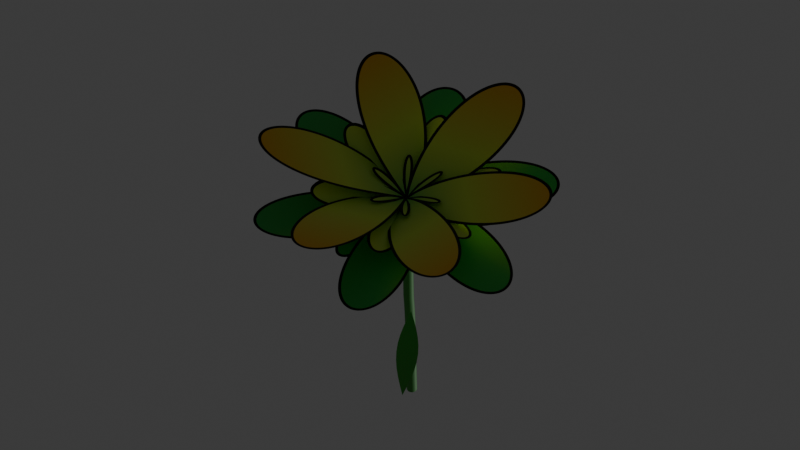 # Source: parametric_graph7_barnevmd.blend  (saved by Blender 5.1.30; exported with 4.5.12 LTS)
import bpy
from mathutils import Matrix  # noqa: F401  (used for matrix-valued properties, if any)

bpy.ops.wm.read_factory_settings(use_empty=True)
scene = bpy.context.scene
scene.name = 'Scene'

# ---- collections
col_collection = bpy.data.collections.new('Collection'); scene.collection.children.link(col_collection)

# ---- materials (node trees are filled in below, after node groups)
mat_butterflymat = bpy.data.materials.new('ButterflyMat')
mat_flowermat = bpy.data.materials.new('FlowerMat')
mat_blackmat = bpy.data.materials.new('BlackMat')
mat_stemleafmat = bpy.data.materials.new('StemLeafMat')

# ---- node groups
ng_x_butterfly = bpy.data.node_groups.new('x_butterfly', 'GeometryNodeTree')
_s = ng_x_butterfly.interface.new_socket(name='x', in_out='OUTPUT', socket_type='NodeSocketFloat')
_s = ng_x_butterfly.interface.new_socket(name='t', in_out='INPUT', socket_type='NodeSocketFloat')
_N = ng_x_butterfly.nodes; _L = ng_x_butterfly.links
n0 = _N.new('NodeGroupInput'); n0.name = 'Входы группы'; n0.location = (-659, -172)
n1 = _N.new('NodeGroupOutput'); n1.name = 'Выходы группы'; n1.location = (1300, 0)
n2 = _N.new('ShaderNodeMath'); n2.name = 'Математика'; n2.location = (0, 0)
n2.operation = 'COSINE'
n3 = _N.new('ShaderNodeMath'); n3.name = 'Математика.001'; n3.location = (0, 160)
n3.operation = 'SINE'
n4 = _N.new('ShaderNodeMath'); n4.name = 'Математика.002'; n4.location = (220, 0)
n4.operation = 'EXPONENT'
n5 = _N.new('ShaderNodeMath'); n5.name = 'Математика.003'; n5.location = (0, -160)
n5.operation = 'MULTIPLY'
n5.inputs[1].default_value = 4.0
n6 = _N.new('ShaderNodeMath'); n6.name = 'Математика.004'; n6.location = (220, -160)
n6.operation = 'COSINE'
n7 = _N.new('ShaderNodeMath'); n7.name = 'Математика.005'; n7.location = (440, -160)
n7.operation = 'MULTIPLY'
n7.inputs[1].default_value = 2.0
n8 = _N.new('ShaderNodeMath'); n8.name = 'Математика.006'; n8.location = (0, -320)
n8.operation = 'DIVIDE'
n8.inputs[1].default_value = 12.0
n9 = _N.new('ShaderNodeMath'); n9.name = 'Математика.007'; n9.location = (220, -320)
n9.operation = 'SINE'
n10 = _N.new('ShaderNodeMath'); n10.name = 'Математика.008'; n10.location = (440, -320)
n10.operation = 'POWER'
n10.inputs[1].default_value = 5.0
n11 = _N.new('ShaderNodeMath'); n11.name = 'Математика.009'; n11.location = (660, -80)
n11.operation = 'SUBTRACT'
n12 = _N.new('ShaderNodeMath'); n12.name = 'Математика.010'; n12.location = (880, -160)
n13 = _N.new('ShaderNodeMath'); n13.name = 'Математика.011'; n13.location = (1100, 100)
n13.operation = 'MULTIPLY'
n14 = _N.new('GeometryNodeInputSceneTime'); n14.name = 'Scene Time'; n14.location = (-854, 97)
n15 = _N.new('ShaderNodeMath'); n15.name = 'Математика.012'; n15.location = (-339, 17)
n15.operation = 'MULTIPLY'
n16 = _N.new('ShaderNodeMath'); n16.name = 'Математика.013'; n16.location = (-597, 65)
n16.operation = 'MULTIPLY'
n16.inputs[1].default_value = 0.1
_L.new(n15.outputs[0], n3.inputs[0])
_L.new(n2.outputs[0], n4.inputs[0])
_L.new(n5.outputs[0], n6.inputs[0])
_L.new(n6.outputs[0], n7.inputs[0])
_L.new(n8.outputs[0], n9.inputs[0])
_L.new(n9.outputs[0], n10.inputs[0])
_L.new(n4.outputs[0], n11.inputs[0])
_L.new(n7.outputs[0], n11.inputs[1])
_L.new(n11.outputs[0], n12.inputs[0])
_L.new(n10.outputs[0], n12.inputs[1])
_L.new(n3.outputs[0], n13.inputs[0])
_L.new(n12.outputs[0], n13.inputs[1])
_L.new(n13.outputs[0], n1.inputs[0])
_L.new(n0.outputs[0], n15.inputs[0])
_L.new(n15.outputs[0], n2.inputs[0])
_L.new(n15.outputs[0], n5.inputs[0])
_L.new(n15.outputs[0], n8.inputs[0])
_L.new(n16.outputs[0], n15.inputs[1])
_L.new(n14.outputs[0], n16.inputs[0])
n1.is_active_output = True
ng_y_butterfly = bpy.data.node_groups.new('y_butterfly', 'GeometryNodeTree')
_s = ng_y_butterfly.interface.new_socket(name='y', in_out='OUTPUT', socket_type='NodeSocketFloat')
_s = ng_y_butterfly.interface.new_socket(name='t', in_out='INPUT', socket_type='NodeSocketFloat')
_N = ng_y_butterfly.nodes; _L = ng_y_butterfly.links
n0 = _N.new('NodeGroupInput'); n0.name = 'Входы группы'; n0.location = (-620, -140)
n1 = _N.new('NodeGroupOutput'); n1.name = 'Выходы группы'; n1.location = (1300, 0)
n2 = _N.new('ShaderNodeMath'); n2.name = 'Математика'; n2.location = (0, 0)
n2.operation = 'COSINE'
n3 = _N.new('ShaderNodeMath'); n3.name = 'Математика.001'; n3.location = (0, 160)
n3.operation = 'SINE'
n4 = _N.new('ShaderNodeMath'); n4.name = 'Математика.002'; n4.location = (220, 0)
n4.operation = 'EXPONENT'
n5 = _N.new('ShaderNodeMath'); n5.name = 'Математика.003'; n5.location = (0, -160)
n5.operation = 'MULTIPLY'
n5.inputs[1].default_value = 4.0
n6 = _N.new('ShaderNodeMath'); n6.name = 'Математика.004'; n6.location = (220, -160)
n6.operation = 'COSINE'
n7 = _N.new('ShaderNodeMath'); n7.name = 'Математика.005'; n7.location = (440, -160)
n7.operation = 'MULTIPLY'
n7.inputs[1].default_value = 2.0
n8 = _N.new('ShaderNodeMath'); n8.name = 'Математика.006'; n8.location = (0, -320)
n8.operation = 'DIVIDE'
n8.inputs[1].default_value = 12.0
n9 = _N.new('ShaderNodeMath'); n9.name = 'Математика.007'; n9.location = (220, -320)
n9.operation = 'SINE'
n10 = _N.new('ShaderNodeMath'); n10.name = 'Математика.008'; n10.location = (440, -320)
n10.operation = 'POWER'
n10.inputs[1].default_value = 5.0
n11 = _N.new('ShaderNodeMath'); n11.name = 'Математика.009'; n11.location = (660, -80)
n11.operation = 'SUBTRACT'
n12 = _N.new('ShaderNodeMath'); n12.name = 'Математика.010'; n12.location = (880, -160)
n13 = _N.new('ShaderNodeMath'); n13.name = 'Математика.011'; n13.location = (1100, 0)
n13.operation = 'MULTIPLY'
n14 = _N.new('ShaderNodeMath'); n14.name = 'Математика.012'; n14.location = (-326, 53)
n14.operation = 'MULTIPLY'
n15 = _N.new('GeometryNodeInputSceneTime'); n15.name = 'Scene Time'; n15.location = (-749, 134)
n16 = _N.new('ShaderNodeMath'); n16.name = 'Математика.013'; n16.location = (-534, 78)
n16.operation = 'MULTIPLY'
n16.inputs[1].default_value = 0.1
_L.new(n14.outputs[0], n3.inputs[0])
_L.new(n2.outputs[0], n4.inputs[0])
_L.new(n5.outputs[0], n6.inputs[0])
_L.new(n6.outputs[0], n7.inputs[0])
_L.new(n8.outputs[0], n9.inputs[0])
_L.new(n9.outputs[0], n10.inputs[0])
_L.new(n4.outputs[0], n11.inputs[0])
_L.new(n7.outputs[0], n11.inputs[1])
_L.new(n11.outputs[0], n12.inputs[0])
_L.new(n10.outputs[0], n12.inputs[1])
_L.new(n2.outputs[0], n13.inputs[0])
_L.new(n12.outputs[0], n13.inputs[1])
_L.new(n13.outputs[0], n1.inputs[0])
_L.new(n0.outputs[0], n14.inputs[0])
_L.new(n14.outputs[0], n2.inputs[0])
_L.new(n14.outputs[0], n5.inputs[0])
_L.new(n14.outputs[0], n8.inputs[0])
_L.new(n16.outputs[0], n14.inputs[1])
_L.new(n15.outputs[0], n16.inputs[0])
n1.is_active_output = True
ng_z_dome = bpy.data.node_groups.new('z_dome', 'GeometryNodeTree')
_s = ng_z_dome.interface.new_socket(name='Z', in_out='OUTPUT', socket_type='NodeSocketFloat')
_s = ng_z_dome.interface.new_socket(name='X', in_out='INPUT', socket_type='NodeSocketFloat')
_s = ng_z_dome.interface.new_socket(name='Y', in_out='INPUT', socket_type='NodeSocketFloat')
_s = ng_z_dome.interface.new_socket(name='Scale', in_out='INPUT', socket_type='NodeSocketFloat')
_s.default_value = 0.5
_N = ng_z_dome.nodes; _L = ng_z_dome.links
n0 = _N.new('NodeGroupInput'); n0.name = 'Входы группы'; n0.location = (-697, 32)
n1 = _N.new('NodeGroupOutput'); n1.name = 'Выходы группы'; n1.location = (556, 67)
n2 = _N.new('ShaderNodeMath'); n2.name = 'Математика'; n2.location = (-301, 130)
n2.operation = 'MULTIPLY'
n2.inputs[0].default_value = -0.5
n3 = _N.new('ShaderNodeMath'); n3.name = 'Математика.001'; n3.location = (-247, -149)
n3.operation = 'MULTIPLY'
n3.inputs[0].default_value = 0.08
n4 = _N.new('ShaderNodeMath'); n4.name = 'Математика.002'; n4.location = (-80, 114)
n5 = _N.new('ShaderNodeMath'); n5.name = 'Математика.003'; n5.location = (126, 110)
n5.operation = 'POWER'
n5.inputs[1].default_value = 0.7
n6 = _N.new('ShaderNodeMath'); n6.name = 'Математика.004'; n6.location = (343, 37)
n6.operation = 'MULTIPLY'
n6.inputs[1].default_value = 0.6
_L.new(n0.outputs[0], n2.inputs[1])
_L.new(n0.outputs[1], n3.inputs[1])
_L.new(n2.outputs[0], n4.inputs[0])
_L.new(n3.outputs[0], n4.inputs[1])
_L.new(n4.outputs[0], n5.inputs[0])
_L.new(n5.outputs[0], n6.inputs[0])
_L.new(n6.outputs[0], n1.inputs[0])
n1.is_active_output = True
ng_butterfly_nodes = bpy.data.node_groups.new('butterfly_nodes', 'GeometryNodeTree')
_s = ng_butterfly_nodes.interface.new_socket(name='Geometry', in_out='OUTPUT', socket_type='NodeSocketGeometry')
_s = ng_butterfly_nodes.interface.new_socket(name='Geometry', in_out='INPUT', socket_type='NodeSocketGeometry')
_s = ng_butterfly_nodes.interface.new_socket(name='a', in_out='INPUT', socket_type='NodeSocketFloat')
_s = ng_butterfly_nodes.interface.new_socket(name='b', in_out='INPUT', socket_type='NodeSocketFloat')
_s.default_value = 3.0
ng_butterfly_nodes.is_modifier = True
_N = ng_butterfly_nodes.nodes; _L = ng_butterfly_nodes.links
n0 = _N.new('NodeGroupOutput'); n0.name = 'Group Output'; n0.location = (3556, -343)
n1 = _N.new('GeometryNodePoints'); n1.name = 'Points'; n1.location = (-974, -180)
n1.width = 133
n1.inputs[1].default_value = (0.0, 0.0, 3.0)
n2 = _N.new('ShaderNodeCombineXYZ'); n2.name = 'Combine XYZ'; n2.location = (403, -525)
n3 = _N.new('GeometryNodeRepeatInput'); n3.name = 'Repeat Input'; n3.location = (-784, -323)
n4 = _N.new('GeometryNodeRepeatOutput'); n4.name = 'Repeat Output'; n4.location = (1074, -375)
n4.repeat_items.clear()
_it = n4.repeat_items.new('GEOMETRY', 'napr')
_it = n4.repeat_items.new('GEOMETRY', 'trail')
_it = n4.repeat_items.new('FLOAT', 'Value')
n5 = _N.new('ShaderNodeMath'); n5.name = 'Math'; n5.location = (-577, -501)
n6 = _N.new('NodeReroute'); n6.name = 'Reroute'; n6.location = (-329, -722)
n6.width = 10
n6.socket_idname = 'NodeSocketFloat'
n7 = _N.new('GeometryNodePointsToCurves'); n7.name = 'Points to Curves'; n7.location = (1534, -405)
n8 = _N.new('GeometryNodeJoinGeometry'); n8.name = 'Join Geometry.001'; n8.location = (776, -467)
n9 = _N.new('GeometryNodeSetPosition'); n9.name = 'Set Position'; n9.location = (591, -230)
n10 = _N.new('ShaderNodeValue'); n10.name = 'step'; n10.location = (-1427, -615)
n10.label = 'step'
n10.outputs[0].default_value = 0.02
n11 = _N.new('FunctionNodeInputInt'); n11.name = 'Integer'; n11.location = (-1418, -519)
n11.label = 'iterations'
n11.integer = 1000
n11.outputs[0].default_value = 500
n12 = _N.new('ShaderNodeValue'); n12.name = 'Value'; n12.location = (-1415, -710)
n12.label = 'start point'
n12.outputs[0].default_value = 0.0
n13 = _N.new('GeometryNodeDeleteGeometry'); n13.name = 'Delete Geometry'; n13.location = (1360, -403)
n14 = _N.new('GeometryNodeInputIndex'); n14.name = 'Index'; n14.location = (332, -1222)
n15 = _N.new('FunctionNodeCompare'); n15.name = 'Compare'; n15.location = (500, -1209)
n15.operation = 'EQUAL'
n15.data_type = 'INT'
n16 = _N.new('NodeReroute'); n16.name = 'Reroute.001'; n16.location = (117, -392)
n16.width = 10
n16.socket_idname = 'NodeSocketGeometry'
n17 = _N.new('NodeReroute'); n17.name = 'Reroute.002'; n17.location = (116, -412)
n17.width = 10
n17.socket_idname = 'NodeSocketGeometry'
n18 = _N.new('GeometryNodeGroup'); n18.name = 'Группа'; n18.location = (-210, -560)
n18.label = 'x'
n18.node_tree = ng_x_butterfly
n19 = _N.new('GeometryNodeGroup'); n19.name = 'Группа.001'; n19.location = (-210, -700)
n19.label = 'y'
n19.node_tree = ng_y_butterfly
n20 = _N.new('GeometryNodeFillCurve'); n20.name = 'Заполнить кривую'; n20.location = (1880, -346)
n21 = _N.new('GeometryNodeSetPosition'); n21.name = 'Установить положение'; n21.location = (2815, -339)
n22 = _N.new('GeometryNodeCurvePrimitiveCircle'); n22.name = 'Окружность-кривая'; n22.location = (1628, -689)
n22.inputs[0].default_value = 6
n22.inputs[4].default_value = 0.04
n23 = _N.new('GeometryNodeCurveToMesh'); n23.name = 'Кривую в меш'; n23.location = (1907, -545)
n24 = _N.new('GeometryNodeInputPosition'); n24.name = 'Положение.001'; n24.location = (1930, -770)
n25 = _N.new('ShaderNodeSeparateXYZ'); n25.name = 'Разделить XYZ.001'; n25.location = (2131, -767)
n26 = _N.new('ShaderNodeCombineXYZ'); n26.name = 'Комбинировать XYZ.001'; n26.location = (2559, -757)
n27 = _N.new('GeometryNodeSetPosition'); n27.name = 'Установить положение.001'; n27.location = (2799, -557)
n27.inputs[3].default_value = (0.0, 0.0, 0.001)
n28 = _N.new('GeometryNodeSetMaterial'); n28.name = 'Установить материал'; n28.location = (3076, -321)
n28.inputs[2].default_value = mat_flowermat
n29 = _N.new('GeometryNodeSetMaterial'); n29.name = 'Установить материал.001'; n29.location = (3071, -499)
n29.inputs[2].default_value = mat_blackmat
n30 = _N.new('GeometryNodeJoinGeometry'); n30.name = 'Соединить геометрию'; n30.location = (3338, -339)
n31 = _N.new('GeometryNodeGroup'); n31.name = 'Группа.002'; n31.location = (12, -823)
n31.node_tree = ng_z_dome
n31.inputs[2].default_value = 0.6
n32 = _N.new('GeometryNodeGroup'); n32.name = 'Группа.004'; n32.location = (2351, -617)
n32.node_tree = ng_z_dome
n32.inputs[2].default_value = 1.0
n3.pair_with_output(n4)
_L.new(n5.outputs[0], n6.inputs[0])
_L.new(n8.outputs[0], n4.inputs[0])
_L.new(n9.outputs[0], n8.inputs[0])
_L.new(n2.outputs[0], n9.inputs[2])
_L.new(n16.outputs[0], n8.inputs[0])
_L.new(n3.outputs[3], n5.inputs[0])
_L.new(n5.outputs[0], n4.inputs[2])
_L.new(n9.outputs[0], n4.inputs[1])
_L.new(n17.outputs[0], n9.inputs[0])
_L.new(n10.outputs[0], n5.inputs[1])
_L.new(n11.outputs[0], n3.inputs[0])
_L.new(n1.outputs[0], n3.inputs[1])
_L.new(n1.outputs[0], n3.inputs[2])
_L.new(n12.outputs[0], n3.inputs[3])
_L.new(n4.outputs[0], n13.inputs[0])
_L.new(n14.outputs[0], n15.inputs[0])
_L.new(n14.outputs[0], n15.inputs[2])
_L.new(n15.outputs[0], n13.inputs[1])
_L.new(n11.outputs[0], n15.inputs[3])
_L.new(n13.outputs[0], n7.inputs[0])
_L.new(n3.outputs[1], n16.inputs[0])
_L.new(n3.outputs[2], n17.inputs[0])
_L.new(n6.outputs[0], n18.inputs[0])
_L.new(n6.outputs[0], n19.inputs[0])
_L.new(n18.outputs[0], n2.inputs[0])
_L.new(n19.outputs[0], n2.inputs[1])
_L.new(n7.outputs[0], n20.inputs[0])
_L.new(n20.outputs[0], n21.inputs[0])
_L.new(n7.outputs[0], n23.inputs[0])
_L.new(n22.outputs[0], n23.inputs[1])
_L.new(n24.outputs[0], n25.inputs[0])
_L.new(n25.outputs[0], n26.inputs[0])
_L.new(n25.outputs[1], n26.inputs[1])
_L.new(n23.outputs[0], n27.inputs[0])
_L.new(n26.outputs[0], n27.inputs[2])
_L.new(n21.outputs[0], n28.inputs[0])
_L.new(n27.outputs[0], n29.inputs[0])
_L.new(n28.outputs[0], n30.inputs[0])
_L.new(n29.outputs[0], n30.inputs[0])
_L.new(n30.outputs[0], n0.inputs[0])
_L.new(n18.outputs[0], n31.inputs[0])
_L.new(n19.outputs[0], n31.inputs[1])
_L.new(n31.outputs[0], n2.inputs[2])
_L.new(n25.outputs[0], n32.inputs[0])
_L.new(n25.outputs[1], n32.inputs[1])
_L.new(n32.outputs[0], n26.inputs[2])
_L.new(n26.outputs[0], n21.inputs[2])
n0.is_active_output = True
ng_flower_nodes = bpy.data.node_groups.new('flower_nodes', 'GeometryNodeTree')
_s = ng_flower_nodes.interface.new_socket(name='Geometry', in_out='OUTPUT', socket_type='NodeSocketGeometry')
ng_flower_nodes.is_modifier = True
_N = ng_flower_nodes.nodes; _L = ng_flower_nodes.links
n0 = _N.new('GeometryNodeRepeatInput'); n0.name = 'Repeat Input'; n0.location = (-500, 0)
n0.inputs[3].default_value = 0.0
n1 = _N.new('GeometryNodeRepeatOutput'); n1.name = 'Repeat Output'; n1.location = (722, 0)
n1.repeat_items.clear()
_it = n1.repeat_items.new('GEOMETRY', 'napr')
_it = n1.repeat_items.new('GEOMETRY', 'trail')
_it = n1.repeat_items.new('FLOAT', 'Value')
n1.inputs[2].default_value = 0.0
n2 = _N.new('FunctionNodeInputInt'); n2.name = 'Целое число'; n2.location = (-899, -188)
n2.label = 'petals'
n2.integer = 6
n2.outputs[0].default_value = 0
n3 = _N.new('ShaderNodeValue'); n3.name = 'Значение'; n3.location = (-612, -201)
n3.label = '2π'
n3.outputs[0].default_value = 6.2
n4 = _N.new('ShaderNodeMath'); n4.name = 'Математика'; n4.location = (-400, -200)
n4.operation = 'DIVIDE'
n5 = _N.new('ShaderNodeMath'); n5.name = 'Математика.001'; n5.location = (-150, -200)
n5.operation = 'MULTIPLY'
n6 = _N.new('ShaderNodeCombineXYZ'); n6.name = 'Комбинировать XYZ'; n6.location = (116, -192)
n6.inputs[0].default_value = 0.05
n7 = _N.new('GeometryNodeGroup'); n7.name = 'Группа'; n7.location = (-300, 150)
n7.label = 'butterfly'
n7.node_tree = ng_butterfly_nodes
n7.inputs[1].default_value = 0.0
n7.inputs[2].default_value = 3.0
n8 = _N.new('GeometryNodeTransform'); n8.name = 'Трансформировать геометрию'; n8.location = (350, 50)
n8.inputs[3].default_value = (1.0, 0.9, 1.2)
n9 = _N.new('GeometryNodeJoinGeometry'); n9.name = 'Соединить геометрию'; n9.location = (550, 100)
n10 = _N.new('NodeGroupOutput'); n10.name = 'Выходы группы'; n10.location = (900, 0)
n11 = _N.new('GeometryNodeInputSceneTime'); n11.name = 'Scene Time'; n11.location = (-626, -684)
n12 = _N.new('ShaderNodeMath'); n12.name = 'Math'; n12.location = (-54, -396)
n12.inputs[0].default_value = -0.1
n13 = _N.new('ShaderNodeMath'); n13.name = 'Математика.002'; n13.location = (-486, -395)
n13.operation = 'DIVIDE'
n13.inputs[0].default_value = 0.15
n13.inputs[1].default_value = 0.3
n14 = _N.new('FunctionNodeAxisAngleToRotation'); n14.name = 'Угол и ось во вращение'; n14.location = (924, -150)
n15 = _N.new('ShaderNodeMath'); n15.name = 'Математика.003'; n15.location = (-263, -397)
n15.operation = 'MULTIPLY'
n16 = _N.new('ShaderNodeMath'); n16.name = 'Математика.004'; n16.location = (-443, -586)
n16.operation = 'MULTIPLY'
n16.inputs[1].default_value = 0.1
n0.pair_with_output(n1)
_L.new(n2.outputs[0], n0.inputs[0])
_L.new(n3.outputs[0], n4.inputs[0])
_L.new(n2.outputs[0], n4.inputs[1])
_L.new(n0.outputs[0], n5.inputs[0])
_L.new(n4.outputs[0], n5.inputs[1])
_L.new(n5.outputs[0], n6.inputs[2])
_L.new(n7.outputs[0], n8.inputs[0])
_L.new(n6.outputs[0], n8.inputs[2])
_L.new(n0.outputs[1], n9.inputs[0])
_L.new(n8.outputs[0], n9.inputs[0])
_L.new(n9.outputs[0], n1.inputs[0])
_L.new(n1.outputs[0], n10.inputs[0])
_L.new(n13.outputs[0], n15.inputs[0])
_L.new(n15.outputs[0], n12.inputs[1])
_L.new(n12.outputs[0], n6.inputs[1])
_L.new(n16.outputs[0], n15.inputs[1])
_L.new(n11.outputs[0], n16.inputs[0])
n10.is_active_output = True

# ---- material node trees
mat_butterflymat.use_nodes = True; mat_butterflymat.node_tree.nodes.clear()
_N = mat_butterflymat.node_tree.nodes; _L = mat_butterflymat.node_tree.links
n0 = _N.new('ShaderNodeBsdfPrincipled'); n0.name = 'Принципиальный BSDF'; n0.location = (-200, 100)
n0.inputs[0].default_value = (0.05, 0.4, 1.0, 1.0)
n0.inputs[1].default_value = 0.3
n0.inputs[2].default_value = 0.2
n1 = _N.new('ShaderNodeOutputMaterial'); n1.name = 'Вывод материала'; n1.location = (200, 100)
_L.new(n0.outputs[0], n1.inputs[0])
n1.is_active_output = True
mat_flowermat.use_nodes = True; mat_flowermat.node_tree.nodes.clear()
_N = mat_flowermat.node_tree.nodes; _L = mat_flowermat.node_tree.links
n0 = _N.new('ShaderNodeOutputMaterial'); n0.name = 'Вывод материала'; n0.location = (800, 0)
n1 = _N.new('ShaderNodeBsdfPrincipled'); n1.name = 'Принципиальный BSDF'; n1.location = (400, 0)
n1.inputs[2].default_value = 0.4
n1.inputs[13].default_value = 0.3
n2 = _N.new('ShaderNodeMixRGB'); n2.name = 'Смешать (устарело)'; n2.location = (0, 0)
n3 = _N.new('ShaderNodeValToRGB'); n3.name = 'Градиентная карта'; n3.location = (-300, 0)
while len(n3.color_ramp.elements) > 1: n3.color_ramp.elements.remove(n3.color_ramp.elements[-1])
n3.color_ramp.elements[0].position = 0.0; n3.color_ramp.elements[0].color = (0.04, 0.45, 0.08, 1.0)
_e = n3.color_ramp.elements.new(0.45); _e.color = (0.7, 0.9, 0.1, 1.0)
_e = n3.color_ramp.elements.new(1.0); _e.color = (1.0, 0.38, 0.0, 1.0)
n4 = _N.new('ShaderNodeNewGeometry'); n4.name = 'Геометрия'; n4.location = (-700, 0)
n5 = _N.new('ShaderNodeSeparateXYZ'); n5.name = 'Разделить XYZ'; n5.location = (-500, 0)
n6 = _N.new('ShaderNodeMapRange'); n6.name = 'Отобразить диапазон'; n6.location = (-100, 0)
n6.inputs[2].default_value = 1.5
_L.new(n4.outputs[0], n5.inputs[0])
_L.new(n5.outputs[2], n6.inputs[0])
_L.new(n6.outputs[0], n3.inputs[0])
_L.new(n3.outputs[0], n1.inputs[0])
_L.new(n1.outputs[0], n0.inputs[0])
n0.is_active_output = True
mat_blackmat.use_nodes = True; mat_blackmat.node_tree.nodes.clear()
_N = mat_blackmat.node_tree.nodes; _L = mat_blackmat.node_tree.links
n0 = _N.new('ShaderNodeOutputMaterial'); n0.name = 'Вывод материала'; n0.location = (400, 0)
n1 = _N.new('ShaderNodeBsdfPrincipled'); n1.name = 'Принципиальный BSDF'; n1.location = (0, 0)
n1.inputs[0].default_value = (0.0, 0.0, 0.0, 1.0)
n1.inputs[2].default_value = 0.8
_L.new(n1.outputs[0], n0.inputs[0])
n0.is_active_output = True
mat_stemleafmat.use_nodes = True; mat_stemleafmat.node_tree.nodes.clear()
_N = mat_stemleafmat.node_tree.nodes; _L = mat_stemleafmat.node_tree.links
n0 = _N.new('ShaderNodeBsdfPrincipled'); n0.name = 'Принципиальный BSDF'; n0.location = (-200, 100)
n0.inputs[0].default_value = (0.05, 0.3, 0.04, 1.0)
n0.inputs[2].default_value = 0.7
n1 = _N.new('ShaderNodeOutputMaterial'); n1.name = 'Вывод материала'; n1.location = (200, 100)
_L.new(n0.outputs[0], n1.inputs[0])
n1.is_active_output = True

# ---- world
world_world = bpy.data.worlds.new('World'); scene.world = world_world
world_world.use_nodes = True; world_world.node_tree.nodes.clear()
_N = world_world.node_tree.nodes; _L = world_world.node_tree.links
n0 = _N.new('ShaderNodeOutputWorld'); n0.name = 'World Output'; n0.location = (300, 300)
n1 = _N.new('ShaderNodeBackground'); n1.name = 'Background'; n1.location = (10, 300)
n1.inputs[0].default_value = (0.05088, 0.05088, 0.05088, 1.0)
_L.new(n1.outputs[0], n0.inputs[0])
n0.is_active_output = True
world_world.color = (0.05088, 0.05088, 0.05088)
world_world.sun_shadow_jitter_overblur = 0.0

# ---- cameras
cam_x = bpy.data.cameras.new('Камера')
cam_x.type = 'ORTHO'
cam_x.lens = 1.0
cam_x.ortho_scale = 20.0

# ---- lights
light_sun = bpy.data.lights.new('Sun', 'SUN')
light_sun.use_temperature = True
light_sun.energy = 1.0

# ---- meshes
me_butterfly = bpy.data.meshes.new('butterfly')
me_butterfly.from_pydata([], [], [])
me_butterfly.materials.append(mat_butterflymat)
me_butterfly.update()
me_flower = bpy.data.meshes.new('flower')
me_flower.from_pydata([], [], [])
me_flower.materials.append(mat_flowermat)
me_flower.materials.append(mat_blackmat)
me_flower.update()
me_leaf1 = bpy.data.meshes.new('leaf1')
me_leaf1.from_pydata([(0.0, 0.0, 0.0), (0.0, 0.0, 0.0), (0.0, 0.0, 0.0), (0.0, 0.0, 0.0), (0.0, 0.0, 0.0), (0.0, 0.0, 0.0), (0.0, 0.0, 0.0), (0.24, -0.1004, 0.007163), (0.24, -0.06695, 0.003815), (0.24, -0.03348, 0.0004677), (0.24, 0.0, -0.00288), (0.24, 0.03348, 0.0004677), (0.24, 0.06695, 0.003815), (0.24, 0.1004, 0.007163), (0.48, -0.191, 0.007583), (0.48, -0.1274, 0.001215), (0.48, -0.06368, -0.005152), (0.48, 0.0, -0.01152), (0.48, 0.06368, -0.005152), (0.48, 0.1274, 0.001215), (0.48, 0.191, 0.007583), (0.72, -0.2629, 0.0003731), (0.72, -0.1753, -0.008391), (0.72, -0.08764, -0.01716), (0.72, 0.0, -0.02592), (0.72, 0.08764, -0.01716), (0.72, 0.1753, -0.008391), (0.72, 0.2629, 0.0003731), (0.96, -0.3091, -0.01517), (0.96, -0.2061, -0.02547), (0.96, -0.103, -0.03578), (0.96, 0.0, -0.04608), (0.96, 0.103, -0.03578), (0.96, 0.2061, -0.02547), (0.96, 0.3091, -0.01517), (1.2, -0.325, -0.0395), (1.2, -0.2167, -0.05033), (1.2, -0.1083, -0.06117), (1.2, 0.0, -0.072), (1.2, 0.1083, -0.06117), (1.2, 0.2167, -0.05033), (1.2, 0.325, -0.0395), (1.44, -0.3091, -0.07277), (1.44, -0.2061, -0.08307), (1.44, -0.103, -0.09338), (1.44, 0.0, -0.1037), (1.44, 0.103, -0.09338), (1.44, 0.2061, -0.08307), (1.44, 0.3091, -0.07277), (1.68, -0.2629, -0.1148), (1.68, -0.1753, -0.1236), (1.68, -0.08764, -0.1324), (1.68, 0.0, -0.1411), (1.68, 0.08764, -0.1324), (1.68, 0.1753, -0.1236), (1.68, 0.2629, -0.1148), (1.92, -0.191, -0.1652), (1.92, -0.1274, -0.1716), (1.92, -0.06368, -0.178), (1.92, 0.0, -0.1843), (1.92, 0.06368, -0.178), (1.92, 0.1274, -0.1716), (1.92, 0.191, -0.1652), (2.16, -0.1004, -0.2232), (2.16, -0.06695, -0.2266), (2.16, -0.03348, -0.2299), (2.16, 0.0, -0.2333), (2.16, 0.03348, -0.2299), (2.16, 0.06695, -0.2266), (2.16, 0.1004, -0.2232), (2.4, -3.98e-17, -0.288), (2.4, -2.653e-17, -0.288), (2.4, -1.327e-17, -0.288), (2.4, 0.0, -0.288), (2.4, 1.327e-17, -0.288), (2.4, 2.653e-17, -0.288), (2.4, 3.98e-17, -0.288)], [], [(0, 7, 8, 1), (1, 8, 9, 2), (2, 9, 10, 3), (3, 10, 11, 4), (4, 11, 12, 5), (5, 12, 13, 6), (7, 14, 15, 8), (8, 15, 16, 9), (9, 16, 17, 10), (10, 17, 18, 11), (11, 18, 19, 12), (12, 19, 20, 13), (14, 21, 22, 15), (15, 22, 23, 16), (16, 23, 24, 17), (17, 24, 25, 18), (18, 25, 26, 19), (19, 26, 27, 20), (21, 28, 29, 22), (22, 29, 30, 23), (23, 30, 31, 24), (24, 31, 32, 25), (25, 32, 33, 26), (26, 33, 34, 27), (28, 35, 36, 29), (29, 36, 37, 30), (30, 37, 38, 31), (31, 38, 39, 32), (32, 39, 40, 33), (33, 40, 41, 34), (35, 42, 43, 36), (36, 43, 44, 37), (37, 44, 45, 38), (38, 45, 46, 39), (39, 46, 47, 40), (40, 47, 48, 41), (42, 49, 50, 43), (43, 50, 51, 44), (44, 51, 52, 45), (45, 52, 53, 46), (46, 53, 54, 47), (47, 54, 55, 48), (49, 56, 57, 50), (50, 57, 58, 51), (51, 58, 59, 52), (52, 59, 60, 53), (53, 60, 61, 54), (54, 61, 62, 55), (56, 63, 64, 57), (57, 64, 65, 58), (58, 65, 66, 59), (59, 66, 67, 60), (60, 67, 68, 61), (61, 68, 69, 62), (63, 70, 71, 64), (64, 71, 72, 65), (65, 72, 73, 66), (66, 73, 74, 67), (67, 74, 75, 68), (68, 75, 76, 69)])
me_leaf1.polygons.foreach_set('use_smooth', [True] * 60)
me_leaf1.materials.append(mat_stemleafmat)
me_leaf1.update()
me_leaf2 = bpy.data.meshes.new('leaf2')
me_leaf2.from_pydata([(0.0, 0.0, 0.0), (0.0, 0.0, 0.0), (0.0, 0.0, 0.0), (0.0, 0.0, 0.0), (0.0, 0.0, 0.0), (0.0, 0.0, 0.0), (0.0, 0.0, 0.0), (0.21, -0.08498, 0.005978), (0.21, -0.05665, 0.003145), (0.21, -0.02833, 0.0003127), (0.21, 0.0, -0.00252), (0.21, 0.02833, 0.0003127), (0.21, 0.05665, 0.003145), (0.21, 0.08498, 0.005978), (0.42, -0.1616, 0.006084), (0.42, -0.1078, 0.0006961), (0.42, -0.05388, -0.004692), (0.42, 0.0, -0.01008), (0.42, 0.05388, -0.004692), (0.42, 0.1078, 0.0006961), (0.42, 0.1616, 0.006084), (0.63, -0.2225, -0.000432), (0.63, -0.1483, -0.007848), (0.63, -0.07416, -0.01526), (0.63, 0.0, -0.02268), (0.63, 0.07416, -0.01526), (0.63, 0.1483, -0.007848), (0.63, 0.2225, -0.000432), (0.84, -0.2615, -0.01417), (0.84, -0.1744, -0.02288), (0.84, -0.08718, -0.0316), (0.84, 0.0, -0.04032), (0.84, 0.08718, -0.0316), (0.84, 0.1744, -0.02288), (0.84, 0.2615, -0.01417), (1.05, -0.275, -0.0355), (1.05, -0.1833, -0.04467), (1.05, -0.09167, -0.05383), (1.05, 0.0, -0.063), (1.05, 0.09167, -0.05383), (1.05, 0.1833, -0.04467), (1.05, 0.275, -0.0355), (1.26, -0.2615, -0.06457), (1.26, -0.1744, -0.07328), (1.26, -0.08718, -0.082), (1.26, 0.0, -0.09072), (1.26, 0.08718, -0.082), (1.26, 0.1744, -0.07328), (1.26, 0.2615, -0.06457), (1.47, -0.2225, -0.1012), (1.47, -0.1483, -0.1086), (1.47, -0.07416, -0.1161), (1.47, 0.0, -0.1235), (1.47, 0.07416, -0.1161), (1.47, 0.1483, -0.1086), (1.47, 0.2225, -0.1012), (1.68, -0.1616, -0.1451), (1.68, -0.1078, -0.1505), (1.68, -0.05388, -0.1559), (1.68, 0.0, -0.1613), (1.68, 0.05388, -0.1559), (1.68, 0.1078, -0.1505), (1.68, 0.1616, -0.1451), (1.89, -0.08498, -0.1956), (1.89, -0.05665, -0.1985), (1.89, -0.02833, -0.2013), (1.89, 0.0, -0.2041), (1.89, 0.02833, -0.2013), (1.89, 0.05665, -0.1985), (1.89, 0.08498, -0.1956), (2.1, -3.368e-17, -0.252), (2.1, -2.245e-17, -0.252), (2.1, -1.123e-17, -0.252), (2.1, 0.0, -0.252), (2.1, 1.123e-17, -0.252), (2.1, 2.245e-17, -0.252), (2.1, 3.368e-17, -0.252)], [], [(0, 7, 8, 1), (1, 8, 9, 2), (2, 9, 10, 3), (3, 10, 11, 4), (4, 11, 12, 5), (5, 12, 13, 6), (7, 14, 15, 8), (8, 15, 16, 9), (9, 16, 17, 10), (10, 17, 18, 11), (11, 18, 19, 12), (12, 19, 20, 13), (14, 21, 22, 15), (15, 22, 23, 16), (16, 23, 24, 17), (17, 24, 25, 18), (18, 25, 26, 19), (19, 26, 27, 20), (21, 28, 29, 22), (22, 29, 30, 23), (23, 30, 31, 24), (24, 31, 32, 25), (25, 32, 33, 26), (26, 33, 34, 27), (28, 35, 36, 29), (29, 36, 37, 30), (30, 37, 38, 31), (31, 38, 39, 32), (32, 39, 40, 33), (33, 40, 41, 34), (35, 42, 43, 36), (36, 43, 44, 37), (37, 44, 45, 38), (38, 45, 46, 39), (39, 46, 47, 40), (40, 47, 48, 41), (42, 49, 50, 43), (43, 50, 51, 44), (44, 51, 52, 45), (45, 52, 53, 46), (46, 53, 54, 47), (47, 54, 55, 48), (49, 56, 57, 50), (50, 57, 58, 51), (51, 58, 59, 52), (52, 59, 60, 53), (53, 60, 61, 54), (54, 61, 62, 55), (56, 63, 64, 57), (57, 64, 65, 58), (58, 65, 66, 59), (59, 66, 67, 60), (60, 67, 68, 61), (61, 68, 69, 62), (63, 70, 71, 64), (64, 71, 72, 65), (65, 72, 73, 66), (66, 73, 74, 67), (67, 74, 75, 68), (68, 75, 76, 69)])
me_leaf2.polygons.foreach_set('use_smooth', [True] * 60)
me_leaf2.materials.append(mat_stemleafmat)
me_leaf2.update()

# ---- curves / text
cu_stemcurve = bpy.data.curves.new('StemCurve', 'CURVE')
cu_stemcurve.dimensions = '3D'
_sp = cu_stemcurve.splines.new('BEZIER'); _sp.bezier_points.add(2)
_sp.bezier_points.foreach_set('co', [0.25, 0.15, -7.5, 0.1, 0.05, -3.8, 0.0, 0.0, -0.15])
_sp.bezier_points.foreach_set('handle_left', [-0.1, -0.05, -8.5, 0.2, 0.1, -5.0, 0.08, 0.02, -1.2])
_sp.bezier_points.foreach_set('handle_right', [0.2, 0.12, -6.5, 0.05, 0.0, -2.5, -0.02, 0.0, 0.5])
cu_stemcurve.materials.append(mat_stemleafmat)
cu_stemcurve.bevel_resolution = 5
cu_stemcurve.bevel_depth = 0.13
cu_stemcurve.fill_mode = 'FULL'

# ---- objects
ob_sun = bpy.data.objects.new('Sun', light_sun)
ob_butterfly = bpy.data.objects.new('butterfly', me_butterfly)
ob_x = bpy.data.objects.new('Пустышка', None)
ob_flower = bpy.data.objects.new('flower', me_flower)
ob_stem = bpy.data.objects.new('stem', cu_stemcurve)
ob_leaf1 = bpy.data.objects.new('leaf1', me_leaf1)
ob_leaf2 = bpy.data.objects.new('leaf2', me_leaf2)
ob_x_1 = bpy.data.objects.new('Камера', cam_x)

# ---- transforms, parenting, visibility, modifiers, constraints
ob_sun.location = (0.0, 0.0, 0.0)
ob_sun.rotation_euler = (8.54, 0.00328, -5.133)
ob_butterfly.location = (0.0, -0.03, 0.0)
ob_butterfly.hide_render = True
_m = ob_butterfly.modifiers.new('graph', 'NODES')
_m.node_group = ng_butterfly_nodes
_m.open_bake_panel = True
ob_x.location = (0.0, 0.0, 0.0)
ob_flower.location = (0.0, 0.0, 0.0)
_m = ob_flower.modifiers.new('graph', 'NODES')
_m.node_group = ng_flower_nodes
ob_stem.location = (0.0, 0.0, 0.0)
ob_leaf1.location = (0.18, 0.1, -2.4)
ob_leaf1.rotation_euler = (0.2618, -0.6109, 0.9599)
ob_leaf2.location = (0.08, -0.12, -4.2)
ob_leaf2.rotation_euler = (-0.1745, 0.5236, -2.182)
ob_x_1.location = (-3.5, -6.0, 7.0)
ob_x_1.rotation_euler = (0.7156, -1.347e-07, -0.5061)

# ---- collection membership
scene.collection.objects.link(ob_sun)
col_collection.objects.link(ob_butterfly)
col_collection.objects.link(ob_x)
col_collection.objects.link(ob_flower)
col_collection.objects.link(ob_stem)
col_collection.objects.link(ob_leaf1)
col_collection.objects.link(ob_leaf2)
col_collection.objects.link(ob_x_1)

# ---- scene / render settings (as saved in the file)
scene.camera = ob_x_1
scene.frame_start = 0; scene.frame_end = 189; scene.frame_set(189)
scene.render.engine = 'BLENDER_EEVEE_NEXT'
scene.render.image_settings.file_format = 'FFMPEG'
scene.render.image_settings.color_mode = 'RGB'
scene.render.fps = 60
scene.render.bake_bias = 0.0
scene.render.bake_samples = 0
scene.eevee.use_shadows = False
bpy.context.view_layer.update()
